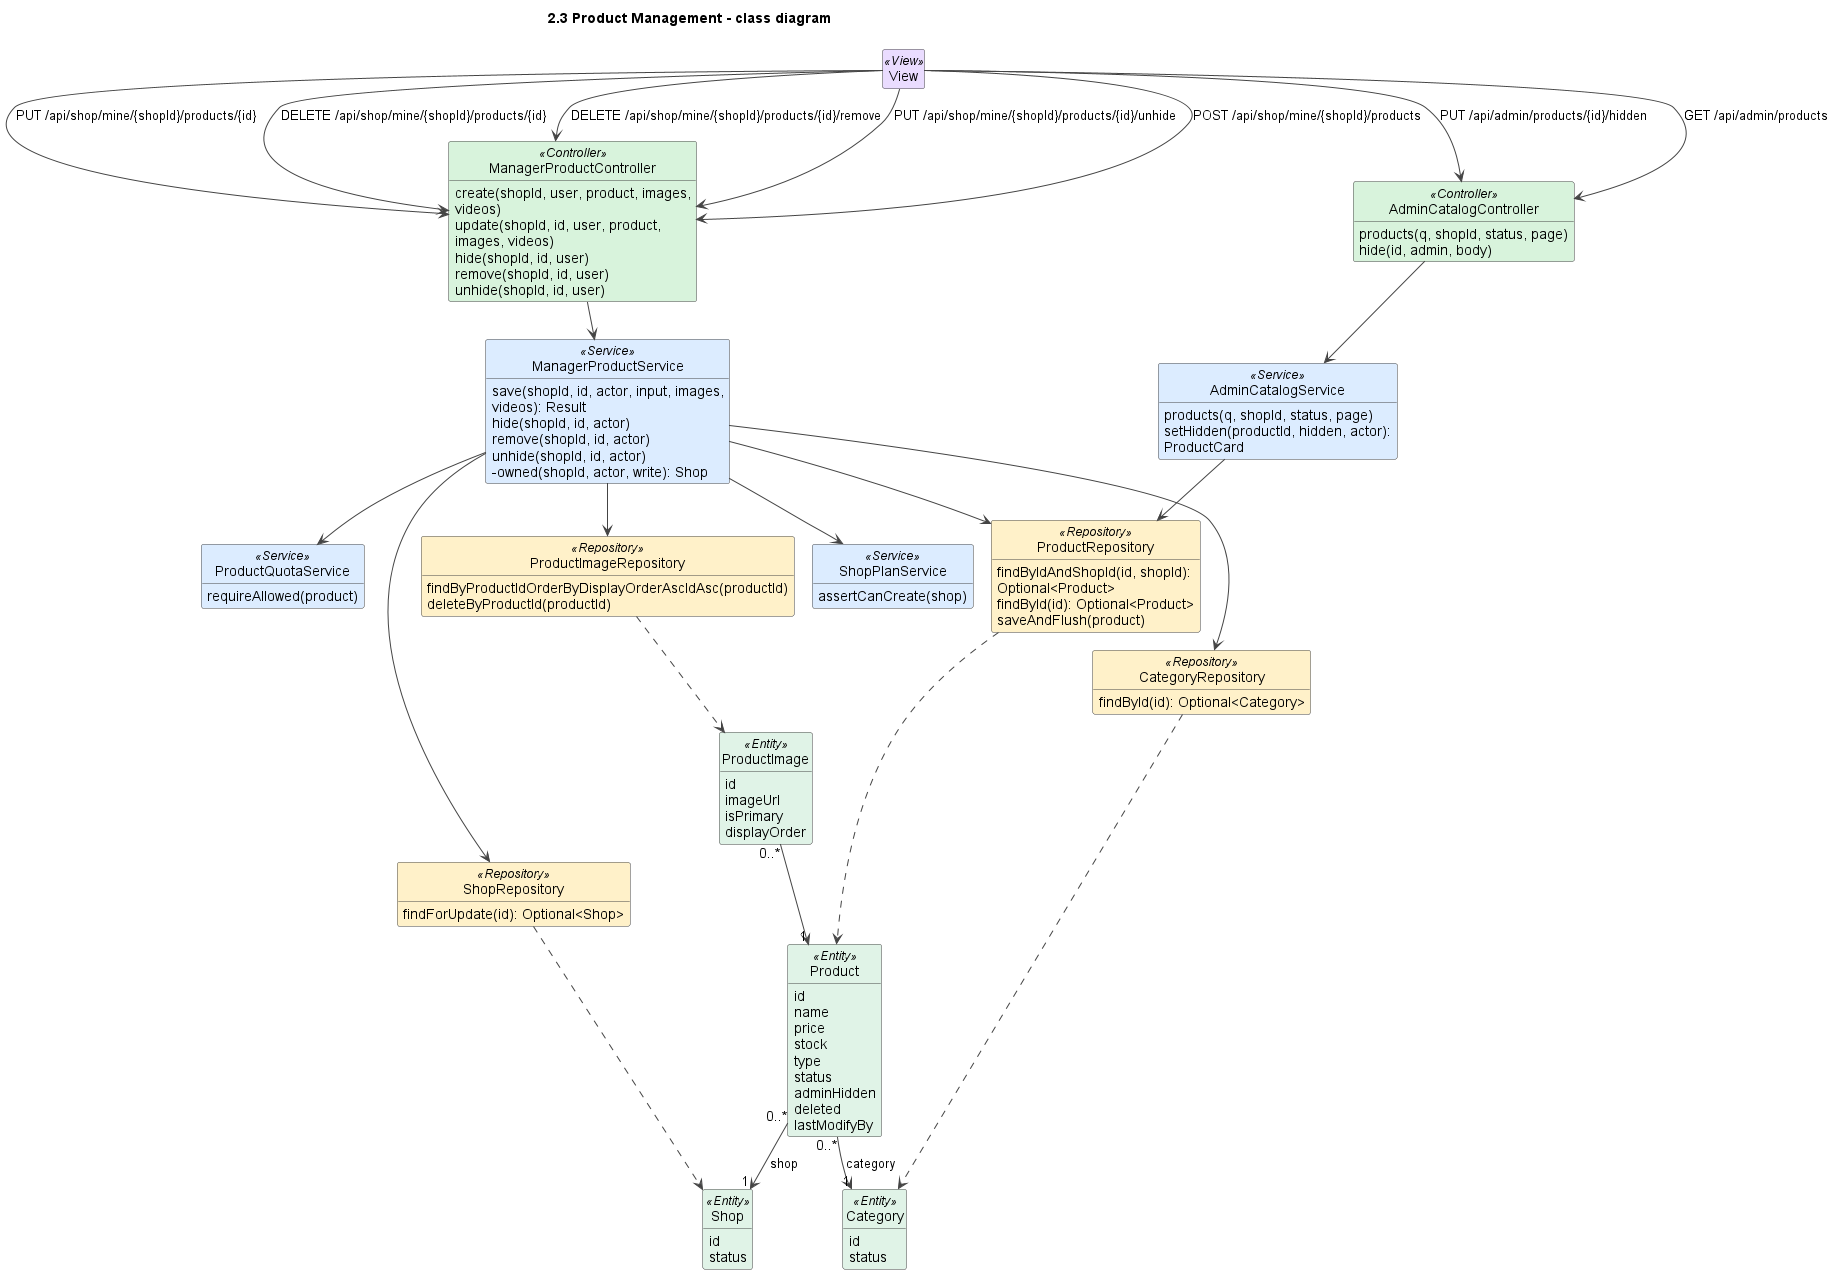

The diagram above was rendered by PlantUML. Its source (embedded in the PNG):
@startuml
!pragma layout smetana
title 2.3 Product Management - class diagram
skinparam shadowing false
skinparam defaultFontName Arial
skinparam wrapWidth 240
skinparam ArrowColor #444444
skinparam classAttributeIconSize 0
skinparam nodesep 45
skinparam ranksep 50
skinparam class {
  BackgroundColor #FFFFFF
  BorderColor #444444
  BackgroundColor<<View>> #EADCFF
  BackgroundColor<<Controller>> #D8F3DC
  BackgroundColor<<Service>> #DCECFF
  BackgroundColor<<Repository>> #FFF1C9
  BackgroundColor<<Entity>> #E0F3E7
  BackgroundColor<<DTO>> #F3E9D2
  BackgroundColor<<External>> #FFE0E0
}
hide empty members
hide circle

class View <<View>>
class ManagerProductController <<Controller>> {
  create(shopId, user, product, images, videos)
  update(shopId, id, user, product, images, videos)
  hide(shopId, id, user)
  remove(shopId, id, user)
  unhide(shopId, id, user)
}
class AdminCatalogController <<Controller>> {
  products(q, shopId, status, page)
  hide(id, admin, body)
}
class ManagerProductService <<Service>> {
  save(shopId, id, actor, input, images, videos): Result
  hide(shopId, id, actor)
  remove(shopId, id, actor)
  unhide(shopId, id, actor)
  -owned(shopId, actor, write): Shop
}
class AdminCatalogService <<Service>> {
  products(q, shopId, status, page)
  setHidden(productId, hidden, actor): ProductCard
}
class ProductQuotaService <<Service>> {
  requireAllowed(product)
}
class ShopPlanService <<Service>> {
  assertCanCreate(shop)
}
class ProductRepository <<Repository>> {
  findByIdAndShopId(id, shopId): Optional<Product>
  findById(id): Optional<Product>
  saveAndFlush(product)
}
class ProductImageRepository <<Repository>> {
  findByProductIdOrderByDisplayOrderAscIdAsc(productId)
  deleteByProductId(productId)
}
class CategoryRepository <<Repository>> {
  findById(id): Optional<Category>
}
class ShopRepository <<Repository>> {
  findForUpdate(id): Optional<Shop>
}
class Product <<Entity>> {
  id
  name
  price
  stock
  type
  status
  adminHidden
  deleted
  lastModifyBy
}
class ProductImage <<Entity>> {
  id
  imageUrl
  isPrimary
  displayOrder
}
class Category <<Entity>> {
  id
  status
}
class Shop <<Entity>> {
  id
  status
}

View --> ManagerProductController : POST /api/shop/mine/{shopId}/products
View --> ManagerProductController : PUT /api/shop/mine/{shopId}/products/{id}
View --> ManagerProductController : DELETE /api/shop/mine/{shopId}/products/{id}
View --> ManagerProductController : DELETE /api/shop/mine/{shopId}/products/{id}/remove
View --> ManagerProductController : PUT /api/shop/mine/{shopId}/products/{id}/unhide
View --> AdminCatalogController : GET /api/admin/products
View --> AdminCatalogController : PUT /api/admin/products/{id}/hidden
ManagerProductController --> ManagerProductService
AdminCatalogController --> AdminCatalogService
ManagerProductService --> ProductQuotaService
ManagerProductService --> ShopPlanService
ManagerProductService --> ProductRepository
ManagerProductService --> ProductImageRepository
ManagerProductService --> CategoryRepository
ManagerProductService --> ShopRepository
AdminCatalogService --> ProductRepository
ProductRepository ..> Product
ProductImageRepository ..> ProductImage
CategoryRepository ..> Category
ShopRepository ..> Shop
ProductImage "0..*" --> "1" Product
Product "0..*" --> "1" Category : category
Product "0..*" --> "1" Shop : shop

@enduml